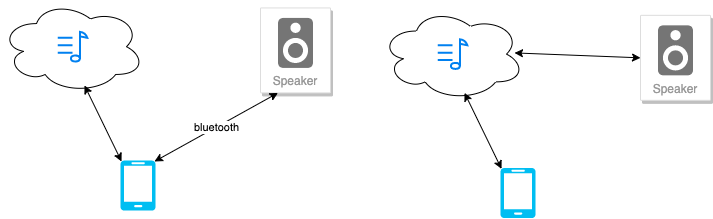

The diagram above was exported from draw.io. Its source (the exported page's mxGraphModel, read from the mxfile embedded in the PNG):
<mxGraphModel dx="1106" dy="1003" grid="1" gridSize="10" guides="1" tooltips="1" connect="1" arrows="1" fold="1" page="1" pageScale="1" pageWidth="827" pageHeight="1169" math="0" shadow="0">
  <root>
    <mxCell id="0" />
    <mxCell id="1" parent="0" />
    <mxCell id="bkRi8aOQFHDNeQfc3l1W-5" value="" style="ellipse;shape=cloud;whiteSpace=wrap;html=1;" vertex="1" parent="1">
      <mxGeometry x="40" y="180" width="144" height="92.42" as="geometry" />
    </mxCell>
    <mxCell id="bkRi8aOQFHDNeQfc3l1W-1" value="" style="html=1;verticalLabelPosition=bottom;align=center;labelBackgroundColor=#ffffff;verticalAlign=top;strokeWidth=2;strokeColor=#0080F0;shadow=0;dashed=0;shape=mxgraph.ios7.icons.note;pointerEvents=1" vertex="1" parent="1">
      <mxGeometry x="97.15" y="211.36" width="29.7" height="29.7" as="geometry" />
    </mxCell>
    <mxCell id="bkRi8aOQFHDNeQfc3l1W-2" value="Speaker" style="strokeColor=#dddddd;shadow=1;strokeWidth=1;rounded=1;absoluteArcSize=1;arcSize=2;labelPosition=center;verticalLabelPosition=middle;align=center;verticalAlign=bottom;spacingLeft=0;fontColor=#999999;fontSize=12;whiteSpace=wrap;spacingBottom=2;" vertex="1" parent="1">
      <mxGeometry x="300" y="187.42" width="70" height="85" as="geometry" />
    </mxCell>
    <mxCell id="bkRi8aOQFHDNeQfc3l1W-3" value="" style="dashed=0;connectable=0;html=1;fillColor=#757575;strokeColor=none;shape=mxgraph.gcp2.speaker;part=1;" vertex="1" parent="bkRi8aOQFHDNeQfc3l1W-2">
      <mxGeometry x="0.5" width="35" height="50" relative="1" as="geometry">
        <mxPoint x="-17.5" y="10" as="offset" />
      </mxGeometry>
    </mxCell>
    <mxCell id="bkRi8aOQFHDNeQfc3l1W-4" value="" style="verticalLabelPosition=bottom;html=1;verticalAlign=top;align=center;strokeColor=none;fillColor=#00BEF2;shape=mxgraph.azure.mobile;pointerEvents=1;" vertex="1" parent="1">
      <mxGeometry x="160" y="340" width="35" height="50" as="geometry" />
    </mxCell>
    <mxCell id="bkRi8aOQFHDNeQfc3l1W-7" value="bluetooth" style="endArrow=classic;startArrow=classic;html=1;entryX=0.25;entryY=1;entryDx=0;entryDy=0;exitX=0.97;exitY=0.02;exitDx=0;exitDy=0;exitPerimeter=0;" edge="1" parent="1" source="bkRi8aOQFHDNeQfc3l1W-4" target="bkRi8aOQFHDNeQfc3l1W-2">
      <mxGeometry width="50" height="50" relative="1" as="geometry">
        <mxPoint x="234" y="367.42" as="sourcePoint" />
        <mxPoint x="324" y="272.42" as="targetPoint" />
      </mxGeometry>
    </mxCell>
    <mxCell id="bkRi8aOQFHDNeQfc3l1W-9" value="" style="endArrow=classic;startArrow=classic;html=1;entryX=0.03;entryY=0.02;entryDx=0;entryDy=0;entryPerimeter=0;" edge="1" parent="1" target="bkRi8aOQFHDNeQfc3l1W-4">
      <mxGeometry width="50" height="50" relative="1" as="geometry">
        <mxPoint x="124" y="264.92" as="sourcePoint" />
        <mxPoint x="294" y="272.42" as="targetPoint" />
      </mxGeometry>
    </mxCell>
    <mxCell id="bkRi8aOQFHDNeQfc3l1W-10" value="" style="ellipse;shape=cloud;whiteSpace=wrap;html=1;" vertex="1" parent="1">
      <mxGeometry x="420" y="187.42" width="144" height="92.42" as="geometry" />
    </mxCell>
    <mxCell id="bkRi8aOQFHDNeQfc3l1W-11" value="" style="html=1;verticalLabelPosition=bottom;align=center;labelBackgroundColor=#ffffff;verticalAlign=top;strokeWidth=2;strokeColor=#0080F0;shadow=0;dashed=0;shape=mxgraph.ios7.icons.note;pointerEvents=1" vertex="1" parent="1">
      <mxGeometry x="477.15" y="218.78" width="29.7" height="29.7" as="geometry" />
    </mxCell>
    <mxCell id="bkRi8aOQFHDNeQfc3l1W-12" value="Speaker" style="strokeColor=#dddddd;shadow=1;strokeWidth=1;rounded=1;absoluteArcSize=1;arcSize=2;labelPosition=center;verticalLabelPosition=middle;align=center;verticalAlign=bottom;spacingLeft=0;fontColor=#999999;fontSize=12;whiteSpace=wrap;spacingBottom=2;" vertex="1" parent="1">
      <mxGeometry x="680" y="194.83999999999997" width="70" height="85" as="geometry" />
    </mxCell>
    <mxCell id="bkRi8aOQFHDNeQfc3l1W-13" value="" style="dashed=0;connectable=0;html=1;fillColor=#757575;strokeColor=none;shape=mxgraph.gcp2.speaker;part=1;" vertex="1" parent="bkRi8aOQFHDNeQfc3l1W-12">
      <mxGeometry x="0.5" width="35" height="50" relative="1" as="geometry">
        <mxPoint x="-17.5" y="10" as="offset" />
      </mxGeometry>
    </mxCell>
    <mxCell id="bkRi8aOQFHDNeQfc3l1W-14" value="" style="verticalLabelPosition=bottom;html=1;verticalAlign=top;align=center;strokeColor=none;fillColor=#00BEF2;shape=mxgraph.azure.mobile;pointerEvents=1;" vertex="1" parent="1">
      <mxGeometry x="540" y="347.42" width="35" height="50" as="geometry" />
    </mxCell>
    <mxCell id="bkRi8aOQFHDNeQfc3l1W-16" value="" style="endArrow=classic;startArrow=classic;html=1;entryX=0;entryY=0.5;entryDx=0;entryDy=0;" edge="1" target="bkRi8aOQFHDNeQfc3l1W-12" parent="1">
      <mxGeometry width="50" height="50" relative="1" as="geometry">
        <mxPoint x="554" y="232.42" as="sourcePoint" />
        <mxPoint x="644" y="137.42" as="targetPoint" />
      </mxGeometry>
    </mxCell>
    <mxCell id="bkRi8aOQFHDNeQfc3l1W-17" value="" style="endArrow=classic;startArrow=classic;html=1;entryX=0.03;entryY=0.02;entryDx=0;entryDy=0;entryPerimeter=0;" edge="1" target="bkRi8aOQFHDNeQfc3l1W-14" parent="1">
      <mxGeometry width="50" height="50" relative="1" as="geometry">
        <mxPoint x="504" y="272.3400000000001" as="sourcePoint" />
        <mxPoint x="674" y="279.84000000000003" as="targetPoint" />
      </mxGeometry>
    </mxCell>
  </root>
</mxGraphModel>